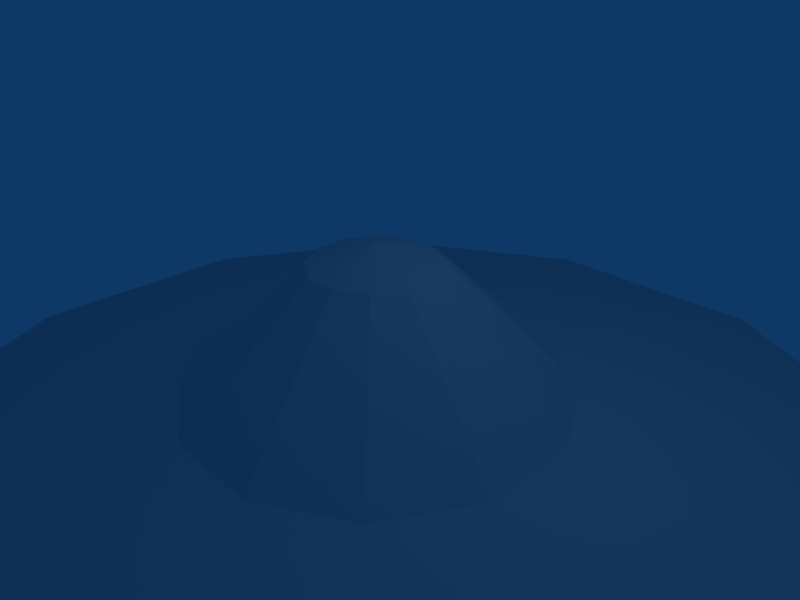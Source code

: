 # Source: UFO.blend  (saved by Blender 2.49.0; exported with 4.5.12 LTS)
import bpy
from mathutils import Matrix  # noqa: F401  (used for matrix-valued properties, if any)

bpy.ops.wm.read_factory_settings(use_empty=True)
scene = bpy.context.scene
scene.name = 'Scene'

# ---- collections
col_collection_1 = bpy.data.collections.new('Collection 1'); scene.collection.children.link(col_collection_1)

# ---- world
world_world = bpy.data.worlds.new('World'); scene.world = world_world
world_world.color = (0.05656, 0.2208, 0.4)
world_world.use_sun_shadow = False
world_world.sun_shadow_jitter_overblur = 0.0
world_world.cycles.sampling_method = 'MANUAL'
world_world.cycles.sample_map_resolution = 256

# ---- cameras
cam_camera = bpy.data.cameras.new('Camera')
cam_camera.passepartout_alpha = 0.2
cam_camera.clip_end = 100.0
cam_camera.lens = 35.0
cam_camera.ortho_scale = 7.314
cam_camera.show_passepartout = False
cam_camera.show_safe_areas = True
cam_camera.dof.focus_distance = 0.0
cam_camera.dof.aperture_fstop = 128.0

# ---- lights
light_spot = bpy.data.lights.new('Spot', 'POINT')
light_spot.transmission_factor = 0.0
light_spot.cutoff_distance = 30.0
light_spot.energy = 100.0
light_spot.shadow_buffer_clip_start = 1.001
light_spot.shadow_soft_size = 1.0
light_spot.shadow_maximum_resolution = 0.006
light_spot.use_absolute_resolution = True
light_spot.cycles.use_multiple_importance_sampling = False

# ---- meshes
me_cylinder_002 = bpy.data.meshes.new('Cylinder.002')
me_cylinder_002.from_pydata([(7.102, 13.54, -0.2778), (7.78, 14.14, -0.1895), (8.725, 13.83, -0.1671), (8.992, 12.92, -0.233), (8.313, 12.32, -0.3213), (7.368, 12.62, -0.3437), (5.535, 9.781, 1.535), (5.806, 10.02, 1.57), (6.184, 9.898, 1.579), (6.291, 9.533, 1.553), (6.019, 9.293, 1.517), (5.641, 9.416, 1.508), (8.047, 13.23, -0.2554), (5.913, 9.657, 1.544), (-7.648, 12.42, -0.3404), (-8.586, 12.59, -0.2765), (-8.824, 13.47, -0.1875), (-8.124, 14.17, -0.1624), (-7.187, 14.0, -0.2263), (-6.949, 13.13, -0.3153), (-5.657, 9.379, 1.512), (-6.032, 9.447, 1.538), (-6.127, 9.797, 1.573), (-5.848, 10.08, 1.583), (-5.473, 10.01, 1.558), (-5.377, 9.661, 1.522), (-7.886, 13.3, -0.2514), (-5.752, 9.729, 1.548), (0.7071, 0.7071, -1.0), (0.9659, -0.2588, -1.0), (0.2588, -0.9659, -1.0), (-0.7071, -0.7071, -1.0), (-0.9659, 0.2588, -1.0), (-0.2588, 0.9659, -1.0), (0.2828, 0.2828, 1.0), (0.3864, -0.1035, 1.0), (0.1035, -0.3864, 1.0), (-0.2828, -0.2828, 1.0), (-0.3864, 0.1035, 1.0), (-0.1035, 0.3864, 1.0), (0.0, 0.0, -1.0), (-2.554e-08, -1.073e-07, 1.0), (0.2608, 6.414, 2.113), (-0.2608, 6.414, 2.113), (-0.7126, 6.162, 2.099), (-0.9734, 5.725, 2.074), (-0.9734, 5.222, 2.046), (-0.7126, 4.785, 2.021), (-0.2608, 4.533, 2.007), (0.2608, 4.533, 2.007), (0.7126, 4.785, 2.021), (0.9734, 5.222, 2.046), (0.9734, 5.725, 2.074), (0.7126, 6.162, 2.099), (0.7824, 8.816, 1.81), (-0.7824, 8.816, 1.81), (-2.138, 8.06, 1.767), (-2.92, 6.751, 1.694), (-2.92, 5.239, 1.609), (-2.138, 3.93, 1.535), (-0.7824, 3.174, 1.492), (0.7824, 3.174, 1.492), (2.138, 3.93, 1.535), (2.92, 5.239, 1.609), (2.92, 6.751, 1.694), (2.138, 8.06, 1.767), (2.138, 8.06, 1.767), (2.92, 6.751, 1.694), (2.92, 5.239, 1.609), (2.138, 3.93, 1.535), (0.7824, 3.174, 1.492), (-0.7824, 3.174, 1.492), (-2.138, 3.93, 1.535), (-2.92, 5.239, 1.609), (-2.92, 6.751, 1.694), (-2.138, 8.06, 1.767), (-0.7824, 8.816, 1.81), (0.7824, 8.816, 1.81), (0.7126, 6.162, 2.099), (0.9734, 5.725, 2.074), (0.9734, 5.222, 2.046), (0.7126, 4.785, 2.021), (0.2608, 4.533, 2.007), (-0.2608, 4.533, 2.007), (-0.7126, 4.785, 2.021), (-0.9734, 5.222, 2.046), (-0.9734, 5.725, 2.074), (-0.7126, 6.162, 2.099), (-0.2608, 6.414, 2.113), (0.2608, 6.414, 2.113), (-4.74e-07, 5.397, 2.12), (2.113, 13.87, 1.875), (-2.113, 13.87, 1.875), (-5.772, 11.83, 1.761), (-7.884, 8.296, 1.562), (-7.884, 4.215, 1.332), (-5.772, 0.6808, 1.133), (-2.113, -1.36, 1.018), (2.113, -1.36, 1.018), (5.772, 0.6808, 1.133), (7.884, 4.215, 1.332), (7.884, 8.296, 1.562), (5.772, 11.83, 1.761), (5.195, 11.53, 1.525), (7.096, 8.353, 1.346), (7.096, 4.68, 1.139), (5.195, 1.499, 0.9597), (1.901, -0.3374, 0.8564), (-1.901, -0.3374, 0.8564), (-5.195, 1.499, 0.9597), (-7.096, 4.68, 1.139), (-7.096, 8.353, 1.346), (-5.195, 11.53, 1.525), (-1.901, 13.37, 1.628), (1.901, 13.37, 1.628), (2.053e-07, 6.667, 1.125)], [], [(12, 0, 1), (13, 7, 6), (12, 1, 2), (13, 8, 7), (12, 2, 3), (13, 9, 8), (12, 3, 4), (13, 10, 9), (12, 4, 5), (13, 11, 10), (5, 0, 12), (13, 6, 11), (0, 6, 7, 1), (1, 7, 8, 2), (2, 8, 9, 3), (3, 9, 10, 4), (4, 10, 11, 5), (6, 0, 5, 11), (26, 14, 15), (27, 21, 20), (26, 15, 16), (27, 22, 21), (26, 16, 17), (27, 23, 22), (26, 17, 18), (27, 24, 23), (26, 18, 19), (27, 25, 24), (19, 14, 26), (27, 20, 25), (14, 20, 21, 15), (15, 21, 22, 16), (16, 22, 23, 17), (17, 23, 24, 18), (18, 24, 25, 19), (20, 14, 19, 25), (40, 28, 29), (41, 35, 34), (40, 29, 30), (41, 36, 35), (40, 30, 31), (41, 37, 36), (40, 31, 32), (41, 38, 37), (40, 32, 33), (41, 39, 38), (33, 28, 40), (41, 34, 39), (28, 34, 35, 29), (29, 35, 36, 30), (30, 36, 37, 31), (31, 37, 38, 32), (32, 38, 39, 33), (34, 28, 33, 39), (54, 42, 53, 65), (42, 54, 55, 43), (56, 44, 43, 55), (57, 45, 44, 56), (58, 46, 45, 57), (59, 47, 46, 58), (60, 48, 47, 59), (61, 49, 48, 60), (62, 50, 49, 61), (63, 51, 50, 62), (64, 52, 51, 63), (65, 53, 52, 64), (90, 79, 78), (90, 80, 79), (90, 81, 80), (90, 82, 81), (90, 83, 82), (90, 84, 83), (90, 85, 84), (90, 86, 85), (90, 87, 86), (90, 88, 87), (90, 89, 88), (90, 78, 89), (77, 66, 102, 91), (76, 77, 91, 92), (75, 76, 92, 93), (74, 75, 93, 94), (73, 74, 94, 95), (72, 73, 95, 96), (71, 72, 96, 97), (70, 71, 97, 98), (69, 70, 98, 99), (68, 69, 99, 100), (67, 68, 100, 101), (66, 67, 101, 102), (102, 101, 104, 103), (101, 100, 105, 104), (100, 99, 106, 105), (99, 98, 107, 106), (98, 97, 108, 107), (97, 96, 109, 108), (96, 95, 110, 109), (95, 94, 111, 110), (94, 93, 112, 111), (93, 92, 113, 112), (92, 91, 114, 113), (91, 102, 103, 114), (115, 103, 104), (115, 104, 105), (115, 105, 106), (115, 106, 107), (115, 107, 108), (115, 108, 109), (115, 109, 110), (115, 110, 111), (115, 111, 112), (115, 112, 113), (115, 113, 114), (114, 103, 115)])
_uv = me_cylinder_002.uv_layers.new(name='UVTex')
_uv.uv.foreach_set('vector', [0.02334, 0.9366, 0.02334, 0.1366, 0.07334, 0.1366, 0.0, 0.0, 1.0, 0.0, 1.0, 1.0, 0.02334, 0.9366, 0.02334, 0.1366, 0.07334, 0.1366, 0.0, 0.0, 1.0, 0.0, 1.0, 1.0, 0.02334, 0.9366, 0.02334, 0.1366, 0.07334, 0.1366, 0.0, 0.0, 1.0, 0.0, 1.0, 1.0, 0.02334, 0.9366, 0.02334, 0.1366, 0.07334, 0.1366, 0.0, 0.0, 1.0, 0.0, 1.0, 1.0, 0.02334, 0.9366, 0.02334, 0.1366, 0.07334, 0.1366, 0.0, 0.0, 1.0, 0.0, 1.0, 1.0, 0.02334, 0.9366, 0.02334, 0.1366, 0.07334, 0.1366, 0.0, 0.0, 1.0, 0.0, 1.0, 1.0, 0.0, 0.0, 1.0, 0.0, 1.0, 1.0, 0.0, 1.0, 0.0, 0.0, 1.0, 0.0, 1.0, 1.0, 0.0, 1.0, 0.0, 0.0, 1.0, 0.0, 1.0, 1.0, 0.0, 1.0, 0.0, 0.0, 1.0, 0.0, 1.0, 1.0, 0.0, 1.0, 0.0, 0.0, 1.0, 0.0, 1.0, 1.0, 0.0, 1.0, 1.0, 1.0, 0.0, 1.0, 0.0, 2.98e-07, 1.0, -2.384e-07, 0.01418, 0.9244, 0.01418, 0.1244, 0.06418, 0.1244, 0.0, 0.0, 1.0, 0.0, 1.0, 1.0, 0.01418, 0.9244, 0.01418, 0.1244, 0.06418, 0.1244, 0.0, 0.0, 1.0, 0.0, 1.0, 1.0, 0.01418, 0.9244, 0.01418, 0.1244, 0.06418, 0.1244, 0.0, 0.0, 1.0, 0.0, 1.0, 1.0, 0.01418, 0.9244, 0.01418, 0.1244, 0.06418, 0.1244, 0.0, 0.0, 1.0, 0.0, 1.0, 1.0, 0.01418, 0.9244, 0.01418, 0.1244, 0.06418, 0.1244, 0.0, 0.0, 1.0, 0.0, 1.0, 1.0, 0.01418, 0.9244, 0.01418, 0.1244, 0.06418, 0.1244, 0.0, 0.0, 1.0, 0.0, 1.0, 1.0, 0.0, 0.0, 1.0, 0.0, 1.0, 1.0, 0.0, 1.0, 0.0, 0.0, 1.0, 0.0, 1.0, 1.0, 0.0, 1.0, 0.0, 0.0, 1.0, 0.0, 1.0, 1.0, 0.0, 1.0, 0.0, 0.0, 1.0, 0.0, 1.0, 1.0, 0.0, 1.0, 0.0, 0.0, 1.0, 0.0, 1.0, 1.0, 0.0, 1.0, 1.0, 1.0, 0.0, 1.0, 0.0, 2.98e-07, 1.0, -2.384e-07, 0.01724, 0.9122, 0.01724, 0.1122, 0.06724, 0.1122, 0.0, 0.0, 1.0, 0.0, 1.0, 1.0, 0.01724, 0.9122, 0.01724, 0.1122, 0.06724, 0.1122, 0.0, 0.0, 1.0, 0.0, 1.0, 1.0, 0.01724, 0.9122, 0.01724, 0.1122, 0.06724, 0.1122, 0.0, 0.0, 1.0, 0.0, 1.0, 1.0, 0.01724, 0.9122, 0.01724, 0.1122, 0.06724, 0.1122, 0.0, 0.0, 1.0, 0.0, 1.0, 1.0, 0.01724, 0.9122, 0.01724, 0.1122, 0.06724, 0.1122, 0.0, 0.0, 1.0, 0.0, 1.0, 1.0, 0.01724, 0.9122, 0.01724, 0.1122, 0.06724, 0.1122, 0.0, 0.0, 1.0, 0.0, 1.0, 1.0, 0.0, 0.0, 1.0, 0.0, 1.0, 1.0, 0.0, 1.0, 0.0, 0.0, 1.0, 0.0, 1.0, 1.0, 0.0, 1.0, 0.0, 0.0, 1.0, 0.0, 1.0, 1.0, 0.0, 1.0, 0.0, 0.0, 1.0, 0.0, 1.0, 1.0, 0.0, 1.0, 0.0, 0.0, 1.0, 0.0, 1.0, 1.0, 0.0, 1.0, 1.0, 1.0, 0.0, 1.0, 0.0, 2.98e-07, 1.0, -2.384e-07, 0.0, 0.0, 1.0, 0.0, 1.0, 1.0, 0.0, 1.0, 0.0, 0.0, 1.0, 0.0, 1.0, 1.0, 0.0, 1.0, 0.0, 0.0, 1.0, 0.0, 1.0, 1.0, 0.0, 1.0, 0.0, 0.0, 1.0, 0.0, 1.0, 1.0, 0.0, 1.0, 0.0, 0.0, 1.0, 0.0, 1.0, 1.0, 0.0, 1.0, 0.0, 0.0, 1.0, 0.0, 1.0, 1.0, 0.0, 1.0, 0.0, 0.0, 1.0, 0.0, 1.0, 1.0, 0.0, 1.0, 0.0, 0.0, 1.0, 0.0, 1.0, 1.0, 0.0, 1.0, 0.0, 0.0, 1.0, 0.0, 1.0, 1.0, 0.0, 1.0, 0.0, 0.0, 1.0, 0.0, 1.0, 1.0, 0.0, 1.0, 0.0, 0.0, 1.0, 0.0, 1.0, 1.0, 0.0, 1.0, 0.0, 0.0, 1.0, 0.0, 1.0, 1.0, 0.0, 1.0, 0.0, 0.0, 1.0, 0.0, 1.0, 1.0, 0.0, 0.0, 1.0, 0.0, 1.0, 1.0, 0.0, 0.0, 1.0, 0.0, 1.0, 1.0, 0.0, 0.0, 1.0, 0.0, 1.0, 1.0, 0.0, 0.0, 1.0, 0.0, 1.0, 1.0, 0.0, 0.0, 1.0, 0.0, 1.0, 1.0, 0.0, 0.0, 1.0, 0.0, 1.0, 1.0, 0.0, 0.0, 1.0, 0.0, 1.0, 1.0, 0.0, 0.0, 1.0, 0.0, 1.0, 1.0, 0.0, 0.0, 1.0, 0.0, 1.0, 1.0, 0.0, 0.0, 1.0, 0.0, 1.0, 1.0, 0.0, 0.0, 1.0, 0.0, 1.0, 1.0, 0.0, 0.0, 1.0, 0.0, 1.0, 1.0, 0.0, 1.0, 0.0, 0.0, 1.0, 0.0, 1.0, 1.0, 0.0, 1.0, 0.0, 0.0, 1.0, 0.0, 1.0, 1.0, 0.0, 1.0, 0.0, 0.0, 1.0, 0.0, 1.0, 1.0, 0.0, 1.0, 0.0, 0.0, 1.0, 0.0, 1.0, 1.0, 0.0, 1.0, 0.0, 0.0, 1.0, 0.0, 1.0, 1.0, 0.0, 1.0, 0.0, 0.0, 1.0, 0.0, 1.0, 1.0, 0.0, 1.0, 0.0, 0.0, 1.0, 0.0, 1.0, 1.0, 0.0, 1.0, 0.0, 0.0, 1.0, 0.0, 1.0, 1.0, 0.0, 1.0, 0.0, 0.0, 1.0, 0.0, 1.0, 1.0, 0.0, 1.0, 0.0, 0.0, 1.0, 0.0, 1.0, 1.0, 0.0, 1.0, 0.0, 0.0, 1.0, 0.0, 1.0, 1.0, 0.0, 1.0, 0.0, 0.0, 1.0, 0.0, 1.0, 1.0, 0.0, 1.0, 0.0, 0.0, 1.0, 0.0, 1.0, 1.0, 0.0, 1.0, 0.0, 0.0, 1.0, 0.0, 1.0, 1.0, 0.0, 1.0, 0.0, 0.0, 1.0, 0.0, 1.0, 1.0, 0.0, 1.0, 0.0, 0.0, 1.0, 0.0, 1.0, 1.0, 0.0, 1.0, 0.0, 0.0, 1.0, 0.0, 1.0, 1.0, 0.0, 1.0, 0.0, 0.0, 1.0, 0.0, 1.0, 1.0, 0.0, 1.0, 0.0, 0.0, 1.0, 0.0, 1.0, 1.0, 0.0, 1.0, 0.0, 0.0, 1.0, 0.0, 1.0, 1.0, 0.0, 1.0, 0.0, 0.0, 1.0, 0.0, 1.0, 1.0, 0.0, 1.0, 0.0, 0.0, 1.0, 0.0, 1.0, 1.0, 0.0, 1.0, 0.0, 0.0, 1.0, 0.0, 1.0, 1.0, 0.0, 1.0, 0.0, 0.0, 1.0, 0.0, 1.0, 1.0, 0.0, 0.0, 1.0, 0.0, 1.0, 1.0, 0.0, 0.0, 1.0, 0.0, 1.0, 1.0, 0.0, 0.0, 1.0, 0.0, 1.0, 1.0, 0.0, 0.0, 1.0, 0.0, 1.0, 1.0, 0.0, 0.0, 1.0, 0.0, 1.0, 1.0, 0.0, 0.0, 1.0, 0.0, 1.0, 1.0, 0.0, 0.0, 1.0, 0.0, 1.0, 1.0, 0.0, 0.0, 1.0, 0.0, 1.0, 1.0, 0.0, 0.0, 1.0, 0.0, 1.0, 1.0, 0.0, 0.0, 1.0, 0.0, 1.0, 1.0, 0.0, 0.0, 1.0, 0.0, 0.0, 1.0])
me_cylinder_002.use_remesh_preserve_volume = False
me_cylinder_002.use_remesh_preserve_attributes = False
me_cylinder_002.use_mirror_vertex_groups = False
me_cylinder_002.update()

# ---- objects
ob_ufo = bpy.data.objects.new('UFO', me_cylinder_002)
ob_lamp = bpy.data.objects.new('Lamp', light_spot)
ob_camera = bpy.data.objects.new('Camera', cam_camera)

# ---- transforms, parenting, visibility, modifiers, constraints
ob_ufo.location = (4.704e-07, -7.765, -6.994)
ob_ufo.rotation_euler = (-0.2618, -4.643e-17, 6.112e-18)
ob_ufo.scale = (0.9924, 0.9924, 4.724)
ob_ufo.lock_rotations_4d = False
ob_ufo.empty_display_type = 'ARROWS'
ob_ufo.lineart.crease_threshold = 0.0
ob_lamp.location = (4.076, 1.005, 5.904)
ob_lamp.rotation_euler = (0.6503, 0.05522, 1.866)
ob_lamp.lock_rotations_4d = False
ob_lamp.empty_display_type = 'ARROWS'
ob_lamp.color = (0.0, 0.0, 0.0, 0.0)
ob_lamp.lineart.crease_threshold = 0.0
ob_camera.location = (7.481, -6.508, 5.344)
ob_camera.rotation_euler = (1.109, 0.01082, 0.8149)
ob_camera.lock_rotations_4d = False
ob_camera.empty_display_type = 'ARROWS'
ob_camera.color = (0.0, 0.0, 0.0, 0.0)
ob_camera.display_type = 'WIRE'
ob_camera.lineart.crease_threshold = 0.0

# ---- collection membership
col_collection_1.objects.link(ob_ufo)
col_collection_1.objects.link(ob_lamp)
col_collection_1.objects.link(ob_camera)

# ---- scene / render settings (as saved in the file)
scene.camera = ob_camera
scene.frame_start = 1; scene.frame_end = 250; scene.frame_set(1)
scene.render.engine = 'BLENDER_EEVEE_NEXT'
scene.render.image_settings.file_format = 'JPEG'
scene.render.image_settings.color_mode = 'RGB'
scene.render.image_settings.compression = 90
scene.render.resolution_x = 800
scene.render.resolution_y = 600
scene.render.pixel_aspect_x = 100.0
scene.render.pixel_aspect_y = 100.0
scene.render.fps = 25
scene.render.dither_intensity = 0.0
scene.render.use_compositing = False
scene.render.use_sequencer = False
scene.render.bake_margin = 2
scene.render.bake_bias = 0.0
scene.render.use_stamp_time = False
scene.render.use_stamp_date = False
scene.render.use_stamp_frame = False
scene.render.use_stamp_camera = False
scene.render.use_stamp_scene = False
scene.render.use_stamp_filename = False
scene.render.use_stamp_render_time = False
scene.render.stamp_font_size = 0
scene.cycles.use_denoising = False
scene.cycles.samples = 10
scene.cycles.sampling_pattern = 'TABULATED_SOBOL'
scene.cycles.light_sampling_threshold = 0.0
scene.cycles.use_adaptive_sampling = False
scene.cycles.use_light_tree = False
scene.cycles.blur_glossy = 0.0
scene.cycles.volume_bounces = 1
scene.cycles.pixel_filter_type = 'GAUSSIAN'
scene.cycles.sample_clamp_indirect = 0.0
scene.view_settings.view_transform = 'Raw'
bpy.context.view_layer.update()
